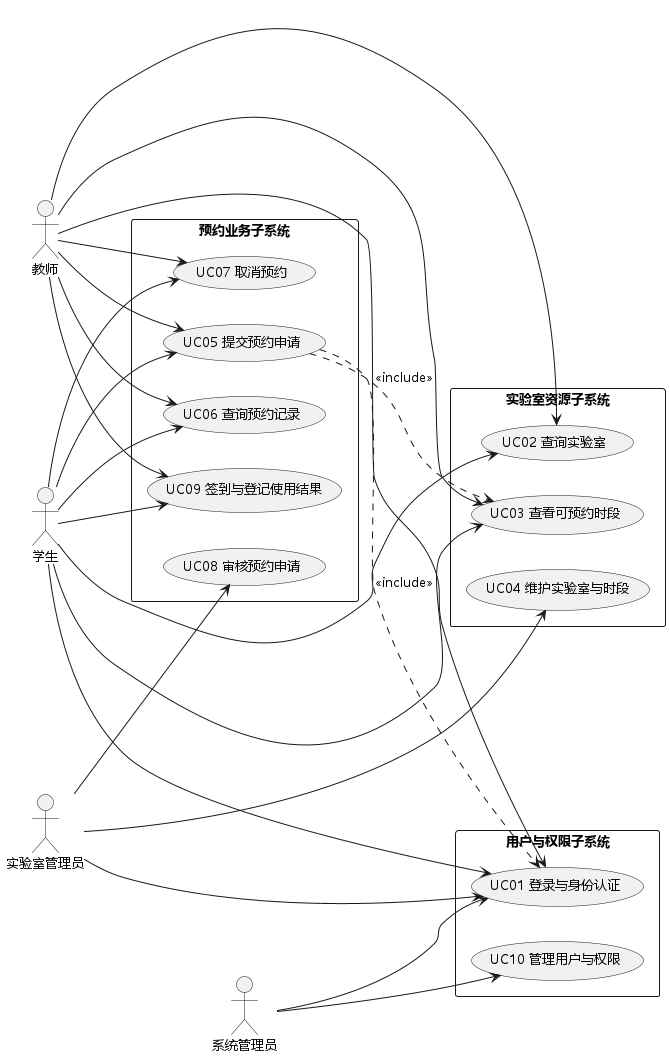

The diagram above was rendered by PlantUML. Its source (embedded in the PNG):
@startuml
skinparam monochrome true
skinparam shadowing false
skinparam defaultFontName "Microsoft YaHei"
skinparam defaultFontSize 13
skinparam packageStyle rectangle
left to right direction

actor 学生 as S
actor 教师 as T
actor 实验室管理员 as A
actor 系统管理员 as SA

rectangle 用户与权限子系统 {
  usecase "UC01 登录与身份认证" as UC01
  usecase "UC10 管理用户与权限" as UC10
}

rectangle 实验室资源子系统 {
  usecase "UC02 查询实验室" as UC02
  usecase "UC03 查看可预约时段" as UC03
  usecase "UC04 维护实验室与时段" as UC04
}

rectangle 预约业务子系统 {
  usecase "UC05 提交预约申请" as UC05
  usecase "UC06 查询预约记录" as UC06
  usecase "UC07 取消预约" as UC07
  usecase "UC08 审核预约申请" as UC08
  usecase "UC09 签到与登记使用结果" as UC09
}

S --> UC01
T --> UC01
A --> UC01
SA --> UC01
SA --> UC10

S --> UC02
T --> UC02
S --> UC03
T --> UC03
A --> UC04

S --> UC05
T --> UC05
S --> UC06
T --> UC06
S --> UC07
T --> UC07
A --> UC08
S --> UC09
T --> UC09

UC05 ..> UC03 : <<include>>
UC05 ..> UC01 : <<include>>
@enduml